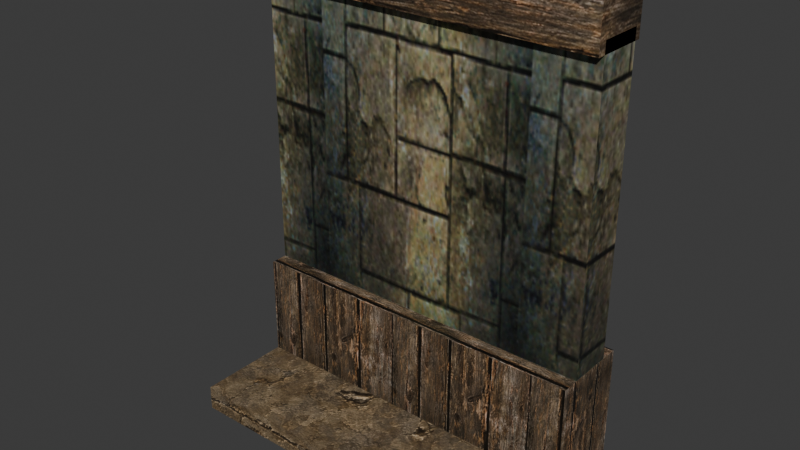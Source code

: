 # Source: source.blend  (saved by Blender 5.2.45; exported with 4.5.12 LTS)
import bpy
from mathutils import Matrix  # noqa: F401  (used for matrix-valued properties, if any)

bpy.ops.wm.read_factory_settings(use_empty=True)
scene = bpy.context.scene
scene.name = 'HouseWall01'

# ---- collections
col_collection = bpy.data.collections.new('Collection'); scene.collection.children.link(col_collection)

# ---- images (referenced by path relative to the original .blend; pixels are not part of the script)
import os
ASSET_DIR = os.environ.get("B2B_ASSET_DIR", "")  # directory of the original .blend (textures are referenced by path, not embedded)
HERE = os.path.dirname(os.path.abspath(__file__))  # packed textures are extracted next to this script under _unpacked/

def load_image(name, relpath, width, height, colorspace="sRGB"):
    """Load a texture the original file referenced (path relative to the .blend, or extracted next to this script)."""
    p = next((c for c in (os.path.join(HERE, relpath), os.path.join(ASSET_DIR, relpath)) if relpath and os.path.exists(c)), "")
    if p:
        img = bpy.data.images.load(p, check_existing=True)
        img.name = name
    else:  # same state as the original file: an image datablock whose file is absent (Cycles renders it pink)
        img = bpy.data.images.new(name, width, height)
        img.source = "FILE"
        img.filepath = "//" + (relpath or name)
    img.colorspace_settings.name = colorspace
    return img
img_tile_wood01_jpg = load_image('tile_wood01.jpg', '_unpacked/tile_wood01.92b9cf10.jpg', 128, 128, 'sRGB')
img_tile_wood02_jpg = load_image('tile_wood02.jpg', '_unpacked/tile_wood02.9aa741ce.jpg', 512, 512, 'sRGB')
img_tile_ston04_jpg = load_image('tile_ston04.jpg', '_unpacked/tile_ston04.1c8ec81d.jpg', 512, 512, 'sRGB')

# ---- materials (node trees are filled in below, after node groups)
mat_tile_wood01_jpg = bpy.data.materials.new('tile_wood01.jpg')
mat_tile_wood01_jpg.diffuse_color = (0.7997, 0.4378, 0.6613, 1.0)
mat_tile_wood02_jpg = bpy.data.materials.new('tile_wood02.jpg')
mat_tile_wood02_jpg.diffuse_color = (0.626, 0.4238, 0.4489, 1.0)
mat_tile_ston04_jpg = bpy.data.materials.new('tile_ston04.jpg')
mat_tile_ston04_jpg.diffuse_color = (0.5729, 0.4012, 0.4404, 1.0)

# ---- material node trees
mat_tile_wood01_jpg.use_nodes = True; mat_tile_wood01_jpg.node_tree.nodes.clear()
_N = mat_tile_wood01_jpg.node_tree.nodes; _L = mat_tile_wood01_jpg.node_tree.links
n0 = _N.new('ShaderNodeBsdfPrincipled'); n0.name = 'Principled BSDF'; n0.location = (-200, 100)
n0.inputs[10].default_value = 0.005
n1 = _N.new('ShaderNodeOutputMaterial'); n1.name = 'Material Output'; n1.location = (200, 100)
n2 = _N.new('ShaderNodeTexImage'); n2.name = 'Image Texture'; n2.location = (-600, 100)
n2.image = img_tile_wood01_jpg
_L.new(n0.outputs[0], n1.inputs[0])
_L.new(n2.outputs[0], n0.inputs[0])
n1.is_active_output = True
mat_tile_wood02_jpg.use_nodes = True; mat_tile_wood02_jpg.node_tree.nodes.clear()
_N = mat_tile_wood02_jpg.node_tree.nodes; _L = mat_tile_wood02_jpg.node_tree.links
n0 = _N.new('ShaderNodeBsdfPrincipled'); n0.name = 'Principled BSDF'; n0.location = (-200, 100)
n0.inputs[10].default_value = 0.005
n1 = _N.new('ShaderNodeOutputMaterial'); n1.name = 'Material Output'; n1.location = (200, 100)
n2 = _N.new('ShaderNodeTexImage'); n2.name = 'Image Texture'; n2.location = (-600, 100)
n2.image = img_tile_wood02_jpg
_L.new(n0.outputs[0], n1.inputs[0])
_L.new(n2.outputs[0], n0.inputs[0])
n1.is_active_output = True
mat_tile_ston04_jpg.use_nodes = True; mat_tile_ston04_jpg.node_tree.nodes.clear()
_N = mat_tile_ston04_jpg.node_tree.nodes; _L = mat_tile_ston04_jpg.node_tree.links
n0 = _N.new('ShaderNodeBsdfPrincipled'); n0.name = 'Principled BSDF'; n0.location = (-200, 100)
n0.inputs[10].default_value = 0.005
n1 = _N.new('ShaderNodeOutputMaterial'); n1.name = 'Material Output'; n1.location = (200, 100)
n2 = _N.new('ShaderNodeTexImage'); n2.name = 'Image Texture'; n2.location = (-600, 100)
n2.image = img_tile_ston04_jpg
_L.new(n0.outputs[0], n1.inputs[0])
_L.new(n2.outputs[0], n0.inputs[0])
n1.is_active_output = True

# ---- world
world_world = bpy.data.worlds.new('World'); scene.world = world_world
world_world.use_nodes = True; world_world.node_tree.nodes.clear()
_N = world_world.node_tree.nodes; _L = world_world.node_tree.links
n0 = _N.new('ShaderNodeOutputWorld'); n0.name = 'World Output'; n0.location = (200, 100)
n1 = _N.new('ShaderNodeBackground'); n1.name = 'Background'; n1.location = (-200, 100)
n1.inputs[0].default_value = (0.05088, 0.05088, 0.05088, 1.0)
_L.new(n1.outputs[0], n0.inputs[0])
n0.is_active_output = True
world_world.color = (0.05088, 0.05088, 0.05088)
world_world.sun_shadow_jitter_overblur = 0.0

# ---- meshes
me_housewall01 = bpy.data.meshes.new('HouseWall01')
me_housewall01.from_pydata([(-100.1, 39.37, 73.78), (-100.1, 39.37, 246.2), (100.0, 39.37, 246.2), (100.0, 39.37, 73.78), (-100.1, 13.56, 73.78), (100.0, 13.56, 73.78), (100.0, 13.56, 246.2), (-100.1, 13.56, 246.2), (-100.1, 49.55, 73.74), (100.0, 49.55, 73.74), (100.0, 49.55, 0.2808), (-100.1, 49.55, 0.2808), (100.0, 3.672, 73.74), (-100.1, 3.672, 73.74), (-100.1, 3.672, 0.2808), (100.0, 3.672, 0.2808), (100.0, 42.67, 264.5), (-100.1, 42.67, 264.5), (-100.1, 8.82, 264.5), (100.0, 8.82, 264.5), (100.0, 42.67, 239.5), (-100.1, 42.67, 239.5), (-100.1, 8.82, 239.5), (100.0, 8.82, 239.5), (100.0, -50.9, 14.54), (-100.1, -50.9, 14.54), (-100.1, -50.9, 0.2809), (100.0, -50.9, 0.2809), (100.0, 3.683, 14.54), (100.0, 3.683, 0.2808), (-100.1, 3.683, 14.54), (-100.1, 3.683, 0.2808)], [], [(0, 1, 2), (2, 3, 0), (4, 5, 6), (6, 7, 4), (3, 2, 6), (6, 5, 3), (1, 0, 4), (4, 7, 1), (8, 9, 10), (10, 11, 8), (12, 13, 14), (14, 15, 12), (9, 12, 15), (15, 10, 9), (13, 8, 11), (11, 14, 13), (9, 8, 13), (9, 13, 12), (16, 17, 18), (18, 19, 16), (20, 21, 17), (17, 16, 20), (22, 23, 19), (19, 18, 22), (23, 20, 16), (16, 19, 23), (21, 22, 18), (18, 17, 21), (24, 25, 26), (26, 27, 24), (28, 24, 27), (27, 29, 28), (25, 30, 31), (31, 26, 25), (28, 30, 25), (28, 25, 24)])
me_housewall01.polygons.foreach_set('use_smooth', [True] * 36)
me_housewall01.polygons.foreach_set('material_index', [0, 0, 0, 0, 0, 0, 0, 0, 1, 1, 1, 1, 1, 1, 1, 1, 1, 1, 1, 1, 1, 1, 1, 1, 1, 1, 1, 1, 2, 2, 2, 2, 2, 2, 2, 2])
_k = set([(0, 1), (0, 2), (1, 4), (2, 3), (3, 6), (4, 7), (5, 6), (8, 9), (8, 11), (8, 13), (9, 10), (9, 12), (12, 13), (12, 15), (13, 14), (16, 17), (16, 19), (16, 20), (17, 18), (17, 21), (18, 19), (18, 22), (19, 23), (24, 25), (24, 27), (24, 28), (25, 26), (25, 30), (27, 28)])
me_housewall01.attributes.new('sharp_edge', 'BOOLEAN', 'EDGE').data.foreach_set('value', [ (min(e.vertices), max(e.vertices)) in _k for e in me_housewall01.edges])
_uv = me_housewall01.uv_layers.new(name='Float2')
_uv.uv.foreach_set('vector', [0.0109, -0.0123, 0.0109, 0.9977, 0.9858, 0.9977, 0.9858, 0.9977, 0.9858, -0.0123, 0.0109, -0.0123, -0.2846, 0.0007, 1.278, 0.0007, 1.278, 0.9995, 1.278, 0.9995, -0.2846, 0.9995, -0.2846, 0.0007, 0.3432, 0.0005, 0.3432, 0.9995, 0.1711, 0.9995, 0.1711, 0.9995, 0.1711, 0.0005, 0.3432, 0.0005, 0.3432, 0.9995, 0.3432, 0.0005, 0.1711, 0.0005, 0.1711, 0.0005, 0.1711, 0.9995, 0.3432, 0.9995, 1.717, 1.061, 1.717, -1.179, 0.9909, -1.179, 0.9909, -1.179, 0.9909, 1.061, 1.717, 1.061, 1.717, -1.179, 1.717, 1.061, 0.9909, 1.061, 0.9909, 1.061, 0.9909, -1.179, 1.717, -1.179, 0.0254, 0.8121, 0.0254, 0.1882, 0.9746, 0.1882, 0.9746, 0.1882, 0.9746, 0.8121, 0.0254, 0.8121, 0.0254, 0.1882, 0.0254, 0.8121, 0.9746, 0.8121, 0.9746, 0.8121, 0.9746, 0.1882, 0.0254, 0.1882, -0.6507, 0.3139, 1.445, 0.3139, 1.445, -0.1966, -0.6507, 0.3139, 1.445, -0.1966, -0.6507, -0.1966, 0.9919, 0.5707, 0.0084, 0.5707, 0.0084, 0.4212, 0.0084, 0.4212, 0.9919, 0.4212, 0.9919, 0.5707, 1.001, 0.6227, -0.0004, 0.6227, -0.0004, 0.7537, -0.0004, 0.7537, 1.001, 0.7537, 1.001, 0.6227, -0.0004, 0.6227, 1.001, 0.6227, 1.001, 0.7537, 1.001, 0.7537, -0.0004, 0.7537, -0.0004, 0.6227, 0.0006, 0.4489, 0.1408, 0.4489, 0.1408, 0.5511, 0.1408, 0.5511, 0.0006, 0.5511, 0.0006, 0.4489, 0.1408, 0.4489, 0.0006, 0.4489, 0.0006, 0.5511, 0.0006, 0.5511, 0.1408, 0.5511, 0.1408, 0.4489, 1.73, 0.5378, 0.1518, 0.5378, 0.1518, 0.3976, 0.1518, 0.3976, 1.73, 0.3976, 1.73, 0.5378, -0.4757, 0.573, -1.033, 0.573, -1.033, 0.427, -1.033, 0.427, -0.4757, 0.427, -0.4757, 0.573, -1.033, 0.573, -0.4757, 0.573, -0.4757, 0.427, -0.4757, 0.427, -1.033, 0.427, -1.033, 0.573, 1.516, -0.1042, 0.1603, -0.1042, 0.1603, -0.4491, 1.516, -0.1042, 0.1603, -0.4491, 1.516, -0.4491])
me_housewall01.materials.append(mat_tile_wood01_jpg)
me_housewall01.materials.append(mat_tile_wood02_jpg)
me_housewall01.materials.append(mat_tile_ston04_jpg)
me_housewall01.update()
me_housewall01.normals_split_custom_set([tuple(v) for v in zip(*[iter([0.0, 1.0, 0.0, 0.0, 1.0, 0.0, 0.0, 1.0, 0.0, 0.0, 1.0, 0.0, 0.0, 1.0, 0.0, 0.0, 1.0, 0.0, 0.0, -1.0, 5.726e-07, 0.0, -1.0, 5.803e-07, 0.0, -1.0, 5.739e-07, 0.0, -1.0, 5.739e-07, 0.0, -1.0, 5.662e-07, 0.0, -1.0, 5.726e-07, 1.0, 0.0, 0.0, 1.0, 0.0, 0.0, 1.0, 0.0, 0.0, 1.0, 0.0, 0.0, 1.0, 0.0, 0.0, 1.0, 0.0, 0.0, -1.0, 0.0, 0.0, -1.0, 0.0, 0.0, -1.0, 0.0, 0.0, -1.0, 0.0, 0.0, -1.0, 0.0, 0.0, -1.0, 0.0, 0.0, 0.0, 1.0, 2.4e-08, 0.0, 1.0, 1.072e-07, 0.0, 1.0, 8.315e-08, 0.0, 1.0, 8.315e-08, 0.0, 1.0, 0.0, 0.0, 1.0, 2.4e-08, 0.0, -1.0, 1.404e-06, 0.0, -1.0, 1.404e-06, 0.0, -1.0, 1.404e-06, 0.0, -1.0, 1.404e-06, 0.0, -1.0, 1.404e-06, 0.0, -1.0, 1.404e-06, 1.0, -9.269e-07, 5.906e-07, 1.0, 0.0, 0.0, 1.0, -1.681e-06, 1.071e-06, 1.0, -1.681e-06, 1.071e-06, 1.0, -2.608e-06, 1.662e-06, 1.0, -9.269e-07, 5.906e-07, -1.0, 0.0, 0.0, -1.0, 0.0, 0.0, -1.0, 0.0, 0.0, -1.0, 0.0, 0.0, -1.0, 0.0, 0.0, -1.0, 0.0, 0.0, 0.0, 0.0, 1.0, 0.0, 0.0, 1.0, 0.0, 0.0, 1.0, 0.0, 0.0, 1.0, 0.0, 0.0, 1.0, 0.0, 0.0, 1.0, 0.0, 2.705e-06, 1.0, 0.0, 2.705e-06, 1.0, 0.0, 2.705e-06, 1.0, 0.0, 2.705e-06, 1.0, 0.0, 2.705e-06, 1.0, 0.0, 2.705e-06, 1.0, 0.0, 1.0, 0.0, 0.0, 1.0, 0.0, 0.0, 1.0, 0.0, 0.0, 1.0, 0.0, 0.0, 1.0, 0.0, 0.0, 1.0, 0.0, 0.0, -1.0, 3.955e-06, 0.0, -1.0, 4e-06, 0.0, -1.0, 3.996e-06, 0.0, -1.0, 3.996e-06, 0.0, -1.0, 3.952e-06, 0.0, -1.0, 3.955e-06, 1.0, -3.431e-07, 0.0, 1.0, 0.0, 0.0, 1.0, -2.337e-07, 0.0, 1.0, -2.337e-07, 0.0, 1.0, -5.768e-07, 0.0, 1.0, -3.431e-07, 0.0, -1.0, 0.0, 0.0, -1.0, 0.0, 0.0, -1.0, 0.0, 0.0, -1.0, 0.0, 0.0, -1.0, 0.0, 0.0, -1.0, 0.0, 0.0, 0.0, -1.0, 0.0, 0.0, -1.0, 0.0, 0.0, -1.0, 0.0, 0.0, -1.0, 0.0, 0.0, -1.0, 0.0, 0.0, -1.0, 0.0, 1.0, 2.509e-06, 0.0, 1.0, 2.509e-06, 0.0, 1.0, 2.509e-06, 0.0, 1.0, 1.881e-06, 0.0, 1.0, 1.881e-06, 0.0, 1.0, 1.881e-06, 0.0, -1.0, -2.115e-07, 0.0, -1.0, 3.136e-07, 0.0, -1.0, 2.115e-07, 0.0, -1.0, 2.115e-07, 0.0, -1.0, -3.136e-07, 0.0, -1.0, -2.115e-07, 0.0, 0.0, 1.817e-06, 1.0, 0.0, 1.817e-06, 1.0, 0.0, 1.817e-06, 1.0, 0.0, 1.817e-06, 1.0, 0.0, 1.817e-06, 1.0, 0.0, 1.817e-06, 1.0])] * 3)])
arm_housewall01_skeleton = bpy.data.armatures.new('HouseWall01_skeleton')  # bones are not reproduced

# ---- objects
ob_housewall01_skeleton = bpy.data.objects.new('HouseWall01_skeleton', arm_housewall01_skeleton)
ob_housewall01 = bpy.data.objects.new('HouseWall01', me_housewall01)

# ---- transforms, parenting, visibility, modifiers, constraints
ob_housewall01_skeleton.location = (0.0, 0.0, 0.0)
ob_housewall01_skeleton.show_in_front = True
ob_housewall01.parent = ob_housewall01_skeleton
ob_housewall01.location = (0.0, 0.0, 0.0)
_vg = ob_housewall01.vertex_groups.new(name='Object02')
_vg.add([0, 1, 2, 3, 4, 5, 6, 7, 8, 9, 10, 11, 12, 13, 14, 15, 16, 17, 18, 19, 20, 21, 22, 23, 24, 25, 26, 27, 28, 29, 30, 31], 1.0, 'REPLACE')
_m = ob_housewall01.modifiers.new('Armature', 'ARMATURE')
_m.object = ob_housewall01_skeleton

# ---- collection membership
scene.collection.objects.link(ob_housewall01_skeleton)
scene.collection.objects.link(ob_housewall01)

# ---- scene / render settings (as saved in the file)
scene.frame_start = 0; scene.frame_end = 0; scene.frame_set(0)
scene.render.engine = 'BLENDER_EEVEE_NEXT'
scene.render.bake_bias = 0.0
scene.render.bake_samples = 0
scene.render.compositor_device = 'GPU'
scene.eevee.use_volume_custom_range = False
scene.eevee.fast_gi_thickness_near = 0.1
scene.eevee.fast_gi_thickness_far = 0.0
scene.eevee.ray_tracing_options.screen_trace_thickness = 0.1
bpy.context.view_layer.update()

# ---- added for rendering (the .blend has no active camera and no usable light): camera, sun
cam_auto = bpy.data.cameras.new('AutoCamera')
cam_auto.lens = 50.0
cam_auto.sensor_width = 36.0
cam_auto.clip_end = 5623.2
ob_auto_camera = bpy.data.objects.new('AutoCamera', cam_auto)
scene.collection.objects.link(ob_auto_camera)
ob_auto_camera.location = (320.395, -385.17, 388.709)
ob_auto_camera.rotation_euler = (1.09748, -7.21219e-08, 0.694738)
scene.camera = ob_auto_camera
light_auto_sun = bpy.data.lights.new('AutoSun', 'SUN')
light_auto_sun.energy = 3.0
light_auto_sun.angle = 0.0523599
ob_auto_sun = bpy.data.objects.new('AutoSun', light_auto_sun)
scene.collection.objects.link(ob_auto_sun)
ob_auto_sun.rotation_euler = (0.872665, 0.174533, 0.523599)
bpy.context.view_layer.update()
